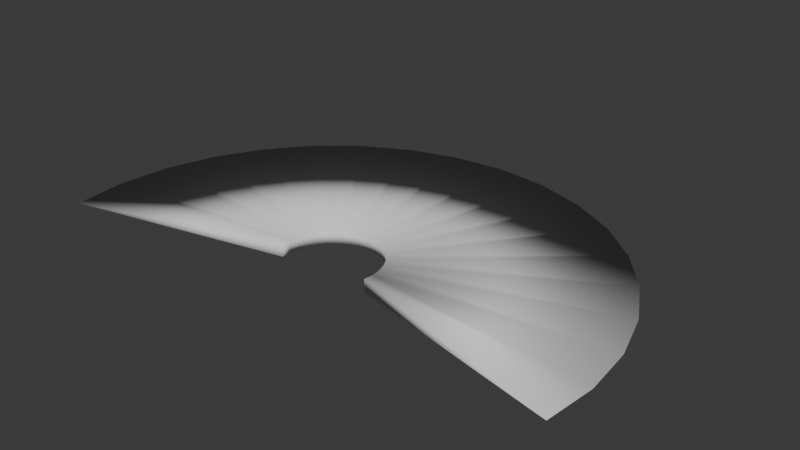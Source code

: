 # Source: slash-big.blend  (saved by Blender 5.0.119; exported with 4.5.12 LTS)
import bpy
from mathutils import Matrix  # noqa: F401  (used for matrix-valued properties, if any)

bpy.ops.wm.read_factory_settings(use_empty=True)
scene = bpy.context.scene
scene.name = 'Scene'

# ---- collections
col_collection = bpy.data.collections.new('Collection'); scene.collection.children.link(col_collection)

# ---- world
world_world = bpy.data.worlds.new('World'); scene.world = world_world
world_world.use_nodes = True; world_world.node_tree.nodes.clear()
_N = world_world.node_tree.nodes; _L = world_world.node_tree.links
n0 = _N.new('ShaderNodeOutputWorld'); n0.name = 'World Output'; n0.location = (200, 100)
n1 = _N.new('ShaderNodeBackground'); n1.name = 'Background'; n1.location = (-200, 100)
n1.inputs[0].default_value = (0.05088, 0.05088, 0.05088, 1.0)
_L.new(n1.outputs[0], n0.inputs[0])
n0.is_active_output = True
world_world.color = (0.05088, 0.05088, 0.05088)
world_world.sun_shadow_jitter_overblur = 0.0

# ---- meshes
me_cylinder = bpy.data.meshes.new('Cylinder')
me_cylinder.from_pydata([(-3.157e-09, 0.4248, -0.0421), (-3.157e-09, 0.4248, 0.0421), (0.06422, 0.4185, -0.0421), (0.06422, 0.4185, 0.0421), (0.126, 0.3997, -0.0421), (0.126, 0.3997, 0.0421), (0.1829, 0.3693, -0.0421), (0.1829, 0.3693, 0.0421), (0.2328, 0.3284, -0.0421), (0.2328, 0.3284, 0.0421), (0.2737, 0.2785, -0.0421), (0.2737, 0.2785, 0.0421), (0.3041, 0.2216, -0.0421), (0.3041, 0.2216, 0.0421), (0.3229, 0.1598, -0.0421), (0.3229, 0.1598, 0.0421), (0.3292, 0.09561, -0.0421), (0.3292, 0.09561, 0.0421), (0.3229, 0.0314, -0.0421), (0.3229, 0.0314, 0.0421), (-0.3229, 0.0314, -0.0421), (-0.3229, 0.0314, 0.0421), (-0.3292, 0.09561, -0.0421), (-0.3292, 0.09561, 0.0421), (-0.3229, 0.1598, -0.0421), (-0.3229, 0.1598, 0.0421), (-0.3041, 0.2216, -0.0421), (-0.3041, 0.2216, 0.0421), (-0.2737, 0.2785, -0.0421), (-0.2737, 0.2785, 0.0421), (-0.2328, 0.3284, -0.0421), (-0.2328, 0.3284, 0.0421), (-0.1829, 0.3693, -0.0421), (-0.1829, 0.3693, 0.0421), (-0.126, 0.3997, -0.0421), (-0.126, 0.3997, 0.0421), (-0.06422, 0.4185, -0.0421), (-0.06422, 0.4185, 0.0421), (-9.947e-09, 1.822, 0.0), (0.3554, 1.787, 0.0), (0.6971, 1.683, 0.0), (1.012, 1.515, 0.0), (1.288, 1.288, 0.0), (1.515, 1.012, 0.0), (1.683, 0.6971, 0.0), (1.787, 0.3554, 0.0), (1.822, -1.224e-08, 0.0), (1.787, -0.3554, 0.0), (-1.787, -0.3554, 0.0), (-1.822, -1.224e-08, 0.0), (-1.787, 0.3554, 0.0), (-1.683, 0.6971, 0.0), (-1.515, 1.012, 0.0), (-1.288, 1.288, 0.0), (-1.012, 1.515, 0.0), (-0.6971, 1.683, 0.0), (-0.3554, 1.787, 0.0)], [], [(38, 1, 3, 39), (39, 3, 5, 40), (40, 5, 7, 41), (41, 7, 9, 42), (42, 9, 11, 43), (43, 11, 13, 44), (44, 13, 15, 45), (45, 15, 17, 46), (46, 17, 19, 47), (48, 21, 23, 49), (49, 23, 25, 50), (50, 25, 27, 51), (51, 27, 29, 52), (52, 29, 31, 53), (53, 31, 33, 54), (54, 33, 35, 55), (55, 35, 37, 56), (56, 37, 1, 38), (36, 56, 38, 0), (34, 55, 56, 36), (32, 54, 55, 34), (30, 53, 54, 32), (28, 52, 53, 30), (26, 51, 52, 28), (24, 50, 51, 26), (22, 49, 50, 24), (20, 48, 49, 22), (16, 46, 47, 18), (14, 45, 46, 16), (12, 44, 45, 14), (10, 43, 44, 12), (8, 42, 43, 10), (6, 41, 42, 8), (4, 40, 41, 6), (2, 39, 40, 4), (0, 38, 39, 2), (48, 20, 21), (47, 19, 18), (20, 22, 23, 21), (22, 24, 25, 23), (24, 26, 27, 25), (26, 28, 29, 27), (28, 30, 31, 29), (30, 32, 33, 31), (36, 0, 1, 37), (32, 34, 35, 33), (34, 36, 37, 35), (0, 2, 3, 1), (2, 4, 5, 3), (4, 6, 7, 5), (6, 8, 9, 7), (8, 10, 11, 9), (10, 12, 13, 11), (12, 14, 15, 13), (14, 16, 17, 15), (16, 18, 19, 17)])
me_cylinder.polygons.foreach_set('use_smooth', [True] * 56)
_uv = me_cylinder.uv_layers.new(name='UVMap')
_uv.uv.foreach_set('vector', [0.5, 1.0, 0.5, 0.0, 0.5556, 0.0, 0.5556, 1.0, 0.5556, 1.0, 0.5556, 0.0, 0.6111, 0.0, 0.6111, 1.0, 0.6111, 1.0, 0.6111, 0.0, 0.6667, 0.0, 0.6667, 1.0, 0.6667, 1.0, 0.6667, 0.0, 0.7222, 0.0, 0.7222, 1.0, 0.7222, 1.0, 0.7222, 0.0, 0.7778, 0.0, 0.7778, 1.0, 0.7778, 1.0, 0.7778, 0.0, 0.8333, 0.0, 0.8333, 1.0, 0.8333, 1.0, 0.8333, 0.0, 0.8889, 5.96e-08, 0.8889, 1.0, 0.8889, 1.0, 0.8889, 5.96e-08, 0.9444, 5.96e-08, 0.9444, 1.0, 0.9444, 1.0, 0.9444, 5.96e-08, 1.0, 5.96e-08, 1.0, 1.0, 0.0, 1.0, 2.98e-08, 0.0, 0.05556, 0.0, 0.05556, 1.0, 0.05556, 1.0, 0.05556, 0.0, 0.1111, 0.0, 0.1111, 1.0, 0.1111, 1.0, 0.1111, 0.0, 0.1667, 0.0, 0.1667, 1.0, 0.1667, 1.0, 0.1667, 0.0, 0.2222, 0.0, 0.2222, 1.0, 0.2222, 1.0, 0.2222, 0.0, 0.2778, 0.0, 0.2778, 1.0, 0.2778, 1.0, 0.2778, 0.0, 0.3333, 0.0, 0.3333, 1.0, 0.3333, 1.0, 0.3333, 0.0, 0.3889, 0.0, 0.3889, 1.0, 0.3889, 1.0, 0.3889, 0.0, 0.4444, 0.0, 0.4444, 1.0, 0.4444, 1.0, 0.4444, 0.0, 0.5, 0.0, 0.5, 1.0, 0.4444, 0.0, 0.4444, 1.0, 0.5, 1.0, 0.5, 0.0, 0.3889, 0.0, 0.3889, 1.0, 0.4444, 1.0, 0.4444, 0.0, 0.3333, 0.0, 0.3333, 1.0, 0.3889, 1.0, 0.3889, 0.0, 0.2778, 0.0, 0.2778, 1.0, 0.3333, 1.0, 0.3333, 0.0, 0.2222, 0.0, 0.2222, 1.0, 0.2778, 1.0, 0.2778, 0.0, 0.1667, 0.0, 0.1667, 1.0, 0.2222, 1.0, 0.2222, 0.0, 0.1111, 0.0, 0.1111, 1.0, 0.1667, 1.0, 0.1667, 0.0, 0.05556, 0.0, 0.05556, 1.0, 0.1111, 1.0, 0.1111, 0.0, 1.49e-07, 0.0, 0.0, 1.0, 0.05556, 1.0, 0.05556, 0.0, 0.9444, 1.788e-07, 0.9444, 1.0, 1.0, 1.0, 1.0, 1.788e-07, 0.8889, 1.788e-07, 0.8889, 1.0, 0.9444, 1.0, 0.9444, 1.788e-07, 0.8333, 0.0, 0.8333, 1.0, 0.8889, 1.0, 0.8889, 1.788e-07, 0.7778, 0.0, 0.7778, 1.0, 0.8333, 1.0, 0.8333, 0.0, 0.7222, 0.0, 0.7222, 1.0, 0.7778, 1.0, 0.7778, 0.0, 0.6667, 0.0, 0.6667, 1.0, 0.7222, 1.0, 0.7222, 0.0, 0.6111, 0.0, 0.6111, 1.0, 0.6667, 1.0, 0.6667, 0.0, 0.5556, 0.0, 0.5556, 1.0, 0.6111, 1.0, 0.6111, 0.0, 0.5, 0.0, 0.5, 1.0, 0.5556, 1.0, 0.5556, 0.0, 0.2338, 0.02119, 0.264, 0.0269, 0.2635, 0.02839, 0.3292, 0.02408, 0.2774, 0.02939, 0.2778, 0.02775, 0.264, 0.0269, 0.2644, 0.0277, 0.2638, 0.02916, 0.2635, 0.02839, 0.2644, 0.0277, 0.2649, 0.02847, 0.2644, 0.02992, 0.2638, 0.02916, 0.2649, 0.02847, 0.2656, 0.02921, 0.2652, 0.03064, 0.2644, 0.02992, 0.2656, 0.02921, 0.2665, 0.02988, 0.2661, 0.0313, 0.2652, 0.03064, 0.2665, 0.02988, 0.2676, 0.03047, 0.2671, 0.03189, 0.2661, 0.0313, 0.2676, 0.03047, 0.2687, 0.03098, 0.2683, 0.0324, 0.2671, 0.03189, 0.2711, 0.03167, 0.2723, 0.03184, 0.272, 0.03328, 0.2707, 0.0331, 0.2687, 0.03098, 0.2699, 0.03138, 0.2695, 0.0328, 0.2683, 0.0324, 0.2699, 0.03138, 0.2711, 0.03167, 0.2707, 0.0331, 0.2695, 0.0328, 0.2723, 0.03184, 0.2735, 0.03189, 0.2732, 0.03334, 0.272, 0.03328, 0.2735, 0.03189, 0.2747, 0.0318, 0.2743, 0.03327, 0.2732, 0.03334, 0.2747, 0.0318, 0.2757, 0.03158, 0.2754, 0.03307, 0.2743, 0.03327, 0.2757, 0.03158, 0.2766, 0.03123, 0.2763, 0.03274, 0.2754, 0.03307, 0.2766, 0.03123, 0.2773, 0.03074, 0.277, 0.03228, 0.2763, 0.03274, 0.2773, 0.03074, 0.2778, 0.03014, 0.2775, 0.0317, 0.277, 0.03228, 0.2778, 0.03014, 0.2781, 0.02942, 0.2778, 0.03101, 0.2775, 0.0317, 0.2781, 0.02942, 0.2781, 0.02862, 0.2778, 0.03023, 0.2778, 0.03101, 0.2781, 0.02862, 0.2778, 0.02775, 0.2774, 0.02939, 0.2778, 0.03023])
me_cylinder.update()

# ---- objects
ob_slash = bpy.data.objects.new('slash', me_cylinder)

# ---- transforms, parenting, visibility, modifiers, constraints
ob_slash.location = (0.0, 0.0, 0.0)

# ---- collection membership
col_collection.objects.link(ob_slash)

# ---- scene / render settings (as saved in the file)
scene.frame_start = 1; scene.frame_end = 250; scene.frame_set(1)
scene.render.engine = 'BLENDER_EEVEE_NEXT'
scene.render.bake_bias = 0.0
scene.render.bake_samples = 0
scene.cycles.sampling_pattern = 'TABULATED_SOBOL'
scene.eevee.use_volume_custom_range = False
bpy.context.view_layer.update()

# ---- added for rendering (the .blend has no active camera and no usable light): camera, sun
cam_auto = bpy.data.cameras.new('AutoCamera')
cam_auto.lens = 50.0
cam_auto.sensor_width = 36.0
cam_auto.clip_end = 1000.0
ob_auto_camera = bpy.data.objects.new('AutoCamera', cam_auto)
scene.collection.objects.link(ob_auto_camera)
ob_auto_camera.location = (3.9275, -3.97989, 3.142)
ob_auto_camera.rotation_euler = (1.09748, -7.21219e-08, 0.694738)
scene.camera = ob_auto_camera
light_auto_sun = bpy.data.lights.new('AutoSun', 'SUN')
light_auto_sun.energy = 3.0
light_auto_sun.angle = 0.0523599
ob_auto_sun = bpy.data.objects.new('AutoSun', light_auto_sun)
scene.collection.objects.link(ob_auto_sun)
ob_auto_sun.rotation_euler = (0.872665, 0.174533, 0.523599)
bpy.context.view_layer.update()
